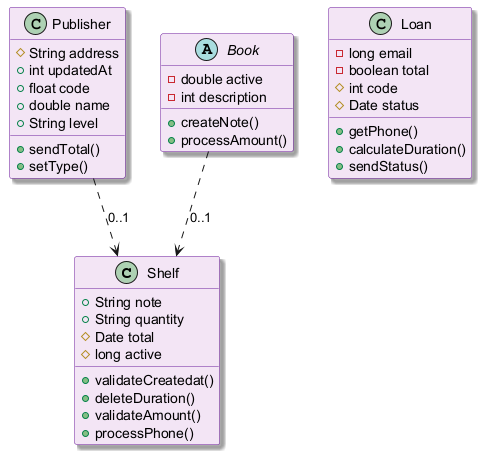

The diagram above was rendered by PlantUML. Its source (embedded in the PNG):
@startuml
skinparam backgroundColor #FFFFFF
skinparam classBackgroundColor #F3E5F5
skinparam classBorderColor #6A1B9A
skinparam shadowing true
class Shelf {
  +String note
  +String quantity
  #Date total
  #long active
  +validateCreatedat()
  +deleteDuration()
  +validateAmount()
  +processPhone()
}
class Publisher {
  #String address
  +int updatedAt
  +float code
  +double name
  +String level
  +sendTotal()
  +setType()
}
abstract class Book {
  -double active
  -int description
  +createNote()
  +processAmount()
}
class Loan {
  -long email
  -boolean total
  #int code
  #Date status
  +getPhone()
  +calculateDuration()
  +sendStatus()
}
Publisher ..> Shelf : "0..1"
Book ..> Shelf : "0..1"
@enduml